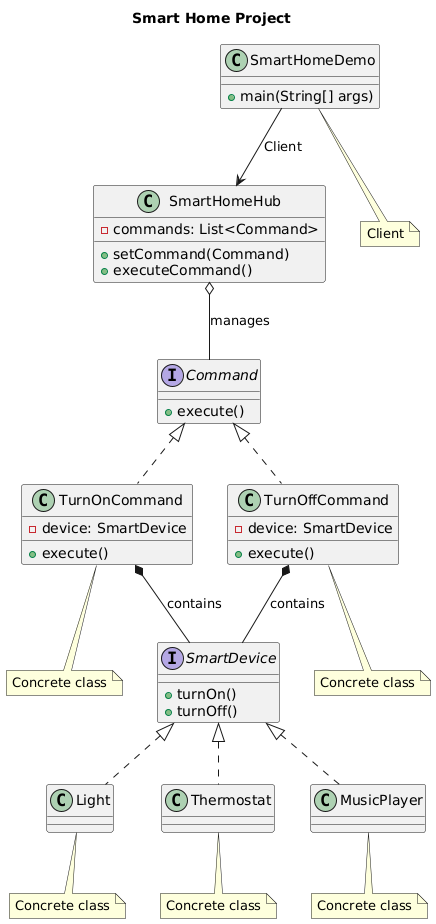

The diagram above was rendered by PlantUML. Its source (embedded in the PNG):
@startuml
title Smart Home Project

' ==== Interfaces ====
interface SmartDevice {
  + turnOn()
  + turnOff()
}

interface Command {
  + execute()
}

' ==== Concrete Devices ====
class Light {
}
class Thermostat {
}
class MusicPlayer {
}

' ==== Concrete Commands ====
class TurnOnCommand {
  - device: SmartDevice
  + execute()
}
class TurnOffCommand {
  - device: SmartDevice
  + execute()
}

' ==== Hub and Demo (client) ====
class SmartHomeHub {
  - commands: List<Command>
  + setCommand(Command)
  + executeCommand()
}
class SmartHomeDemo {
  + main(String[] args)
}

' ==== Relationships ====
SmartDevice <|.. Light
SmartDevice <|.. Thermostat
SmartDevice <|.. MusicPlayer

Command <|.. TurnOnCommand
Command <|.. TurnOffCommand

TurnOnCommand *-- SmartDevice : contains
TurnOffCommand *-- SmartDevice : contains

SmartHomeHub o-- Command : manages
SmartHomeDemo --> SmartHomeHub : Client

' ==== Notes for classification ====
note bottom of Light : Concrete class
note bottom of Thermostat : Concrete class
note bottom of MusicPlayer : Concrete class

note bottom of TurnOnCommand : Concrete class
note bottom of TurnOffCommand : Concrete class

note bottom of SmartHomeDemo : Client
@enduml